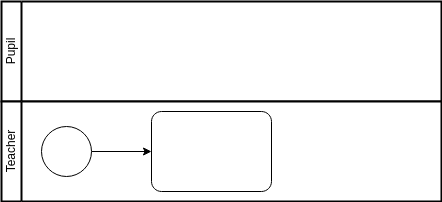

The diagram above was exported from draw.io. Its source (the exported page's mxGraphModel, read from the mxfile embedded in the PNG):
<mxGraphModel dx="727" dy="596" grid="1" gridSize="10" guides="1" tooltips="1" connect="1" arrows="1" fold="1" page="1" pageScale="1" pageWidth="850" pageHeight="1100" math="0" shadow="0">
  <root>
    <mxCell id="0" />
    <mxCell id="1" parent="0" />
    <mxCell id="4" value="Pupil" style="swimlane;html=1;startSize=20;fontStyle=0;collapsible=0;horizontal=0;swimlaneLine=1;swimlaneFillColor=#ffffff;strokeWidth=2;whiteSpace=wrap;" vertex="1" parent="1">
      <mxGeometry x="80" y="120" width="440" height="100" as="geometry" />
    </mxCell>
    <mxCell id="5" value="Teacher" style="swimlane;html=1;startSize=20;fontStyle=0;collapsible=0;horizontal=0;swimlaneLine=1;swimlaneFillColor=#ffffff;strokeWidth=2;whiteSpace=wrap;" vertex="1" parent="1">
      <mxGeometry x="80" y="220" width="440" height="100" as="geometry" />
    </mxCell>
    <mxCell id="8" value="" style="edgeStyle=none;html=1;entryX=0;entryY=0.5;entryDx=0;entryDy=0;entryPerimeter=0;" edge="1" parent="5" source="6" target="9">
      <mxGeometry relative="1" as="geometry">
        <mxPoint x="135" y="50" as="targetPoint" />
      </mxGeometry>
    </mxCell>
    <mxCell id="6" value="" style="points=[[0.145,0.145,0],[0.5,0,0],[0.855,0.145,0],[1,0.5,0],[0.855,0.855,0],[0.5,1,0],[0.145,0.855,0],[0,0.5,0]];shape=mxgraph.bpmn.event;html=1;verticalLabelPosition=bottom;labelBackgroundColor=#ffffff;verticalAlign=top;align=center;perimeter=ellipsePerimeter;outlineConnect=0;aspect=fixed;outline=standard;symbol=general;" vertex="1" parent="5">
      <mxGeometry x="40" y="25" width="50" height="50" as="geometry" />
    </mxCell>
    <mxCell id="9" value="" style="points=[[0.25,0,0],[0.5,0,0],[0.75,0,0],[1,0.25,0],[1,0.5,0],[1,0.75,0],[0.75,1,0],[0.5,1,0],[0.25,1,0],[0,0.75,0],[0,0.5,0],[0,0.25,0]];shape=mxgraph.bpmn.task;whiteSpace=wrap;rectStyle=rounded;size=10;html=1;container=1;expand=0;collapsible=0;taskMarker=abstract;" vertex="1" parent="5">
      <mxGeometry x="150" y="10" width="120" height="80" as="geometry" />
    </mxCell>
  </root>
</mxGraphModel>